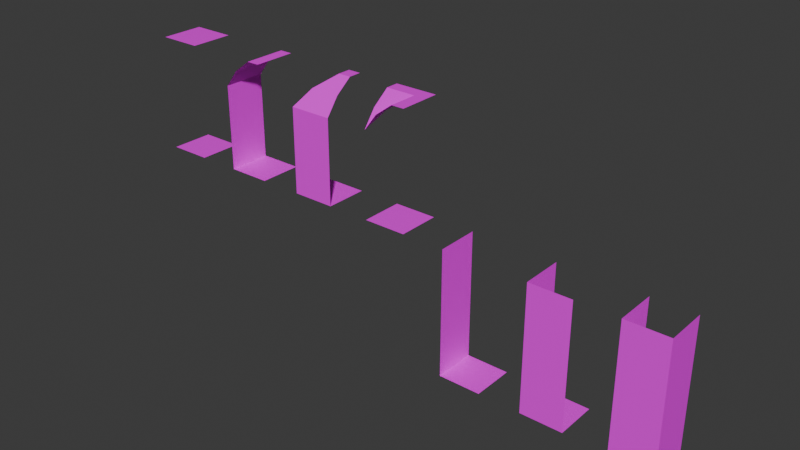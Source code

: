 # Source: dungeon-tiles.blend  (saved by Blender 4.4.32; exported with 4.5.12 LTS)
import bpy
from mathutils import Matrix  # noqa: F401  (used for matrix-valued properties, if any)

bpy.ops.wm.read_factory_settings(use_empty=True)
scene = bpy.context.scene
scene.name = 'Scene'

# ---- collections
col_walls = bpy.data.collections.new('Walls'); scene.collection.children.link(col_walls)

# ---- images (referenced by path relative to the original .blend; pixels are not part of the script)
import os
ASSET_DIR = os.environ.get("B2B_ASSET_DIR", "")  # directory of the original .blend (textures are referenced by path, not embedded)
HERE = os.path.dirname(os.path.abspath(__file__))  # packed textures are extracted next to this script under _unpacked/

def load_image(name, relpath, width, height, colorspace="sRGB"):
    """Load a texture the original file referenced (path relative to the .blend, or extracted next to this script)."""
    p = next((c for c in (os.path.join(HERE, relpath), os.path.join(ASSET_DIR, relpath)) if relpath and os.path.exists(c)), "")
    if p:
        img = bpy.data.images.load(p, check_existing=True)
        img.name = name
    else:  # same state as the original file: an image datablock whose file is absent (Cycles renders it pink)
        img = bpy.data.images.new(name, width, height)
        img.source = "FILE"
        img.filepath = "//" + (relpath or name)
    img.colorspace_settings.name = colorspace
    return img
img_dungeon_texture_png = load_image('dungeon-texture.png', 'dungeon-texture.png', 1024, 1024, 'sRGB')

# ---- materials (node trees are filled in below, after node groups)
mat_material = bpy.data.materials.new('Material')
mat_material.alpha_threshold = 0.0
mat_material.roughness = 0.5
mat_material.line_color = (0.0, 0.0, 0.0, 1.0)

# ---- material node trees
mat_material.use_nodes = True; mat_material.node_tree.nodes.clear()
_N = mat_material.node_tree.nodes; _L = mat_material.node_tree.links
n0 = _N.new('ShaderNodeOutputMaterial'); n0.name = 'Material Output'; n0.location = (300, 300)
n1 = _N.new('ShaderNodeBsdfPrincipled'); n1.name = 'Principled BSDF'; n1.location = (10, 300)
n1.inputs[3].default_value = 1.45
n2 = _N.new('ShaderNodeTexImage'); n2.name = 'Image Texture'; n2.location = (-301, 277)
n2.image = img_dungeon_texture_png
n2.interpolation = 'Closest'
_L.new(n1.outputs[0], n0.inputs[0])
_L.new(n2.outputs[0], n1.inputs[0])
n0.is_active_output = True

# ---- world
world_world = bpy.data.worlds.new('World'); scene.world = world_world
world_world.use_nodes = True; world_world.node_tree.nodes.clear()
_N = world_world.node_tree.nodes; _L = world_world.node_tree.links
n0 = _N.new('ShaderNodeOutputWorld'); n0.name = 'World Output'; n0.location = (300, 300)
n1 = _N.new('ShaderNodeBackground'); n1.name = 'Background'; n1.location = (10, 300)
n1.inputs[0].default_value = (0.05088, 0.05088, 0.05088, 1.0)
_L.new(n1.outputs[0], n0.inputs[0])
n0.is_active_output = True
world_world.color = (0.05088, 0.05088, 0.05088)
world_world.sun_shadow_jitter_overblur = 0.0

# ---- meshes
me_plane = bpy.data.meshes.new('Plane')
me_plane.from_pydata([(-0.5, -0.5, 0.0), (0.5, -0.5, 0.0), (-0.5, 0.5, 0.0), (0.5, 0.5, 0.0)], [], [(0, 1, 3, 2)])
_uv = me_plane.uv_layers.new(name='UVMap')
_uv.uv.foreach_set('vector', [0.25, 0.875, 0.375, 0.875, 0.375, 1.0, 0.25, 1.0])
me_plane.materials.append(mat_material)
me_plane.update()
me_plane_001 = bpy.data.meshes.new('Plane.001')
me_plane_001.from_pydata([(-0.5, -0.5, 0.0), (0.5, -0.5, 0.0), (-0.5, 0.5, 0.0), (0.5, 0.5, 0.0), (-0.5, -0.5, 1.0), (-0.5, 0.5, 1.0), (-0.5, -0.5, 2.0), (-0.5, 0.5, 2.0), (-0.2, -0.5, 2.4), (-0.2, 0.5, 2.4), (0.2, -0.5, 2.7), (0.2, 0.5, 2.7), (0.5, -0.5, 2.7), (0.5, 0.5, 2.7)], [], [(0, 1, 3, 2), (0, 2, 5, 4), (4, 5, 7, 6), (6, 7, 9, 8), (8, 9, 11, 10), (10, 11, 13, 12)])
_uv = me_plane_001.uv_layers.new(name='UVMap')
_uv.uv.foreach_set('vector', [0.25, 0.875, 0.375, 0.875, 0.375, 1.0, 0.25, 1.0, 0.125, 0.875, 0.25, 0.875, 0.25, 1.0, 0.125, 1.0, 0.125, 0.875, 0.25, 0.875, 0.25, 1.0, 0.125, 1.0, 0.125, 0.75, 0.25, 0.75, 0.25, 0.8125, 0.125, 0.8125, 0.25, 0.75, 0.125, 0.75, 0.125, 0.8125, 0.25, 0.8125, 0.25, 0.75, 0.125, 0.75, 0.125, 0.7891, 0.25, 0.7891])
me_plane_001.materials.append(mat_material)
me_plane_001.update()
me_plane_005 = bpy.data.meshes.new('Plane.005')
me_plane_005.from_pydata([(-0.5, -0.5, 0.0), (0.5, -0.5, 0.0), (-0.5, 0.5, 0.0), (0.5, 0.5, 0.0), (-0.5, -0.5, 2.0), (0.2, 0.1923, 2.7), (0.5, 0.1948, 2.7), (-0.5, 0.5, 1.0), (-0.5, 0.5, 2.0), (-0.2, -0.2021, 2.4), (-0.2, 0.5, 2.4), (0.2, 0.5, 2.7), (0.5, -0.5, 1.0), (-0.5, -0.5, 1.0), (0.5, -0.5, 2.0), (0.5, -0.2, 2.4), (0.5, 0.5, 2.7)], [], [(0, 1, 3, 2), (0, 2, 7, 13), (13, 7, 8, 4), (4, 8, 10, 9), (9, 10, 11, 5), (5, 11, 16, 6), (1, 0, 13, 12), (12, 13, 4, 14), (14, 4, 9, 15), (15, 9, 5, 6)])
_uv = me_plane_005.uv_layers.new(name='UVMap')
_uv.uv.foreach_set('vector', [0.25, 0.875, 0.375, 0.875, 0.375, 1.0, 0.25, 1.0, 0.125, 0.875, 0.25, 0.875, 0.25, 1.0, 0.125, 1.0, 0.125, 0.875, 0.25, 0.875, 0.25, 1.0, 0.125, 1.0, 0.125, 0.75, 0.25, 0.75, 0.25, 0.8125, 0.1622, 0.8125, 0.2128, 0.75, 0.125, 0.75, 0.125, 0.8125, 0.1635, 0.8125, 0.1635, 0.75, 0.125, 0.75, 0.125, 0.7891, 0.1631, 0.7891, 0.125, 0.875, 0.25, 0.875, 0.25, 1.0, 0.125, 1.0, 0.125, 0.875, 0.25, 0.875, 0.25, 1.0, 0.125, 1.0, 0.125, 0.75, 0.25, 0.75, 0.212, 0.8125, 0.125, 0.8125, 0.25, 0.75, 0.163, 0.75, 0.213, 0.8125, 0.25, 0.8125])
me_plane_005.materials.append(mat_material)
me_plane_005.update()
me_plane_006 = bpy.data.meshes.new('Plane.006')
me_plane_006.from_pydata([(-0.5, -0.5, 0.0), (0.5, -0.5, 0.0), (-0.5, 0.5, 0.0), (0.5, 0.5, 0.0), (-0.2, -0.5, 2.4), (-0.2, -0.2005, 2.4), (0.2, -0.5, 2.7), (0.2, 0.1945, 2.7), (0.5, -0.5, 2.7), (-0.5, -0.5, 2.0), (-0.5, -0.2, 2.4), (-0.5, 0.2, 2.7), (0.5, 0.5, 2.7), (-0.5, 0.5, 2.7)], [], [(0, 1, 3, 2), (9, 5, 4), (4, 5, 7, 6), (6, 7, 12, 8), (9, 10, 5), (5, 10, 11, 7), (7, 11, 13, 12)])
_uv = me_plane_006.uv_layers.new(name='UVMap')
_uv.uv.foreach_set('vector', [0.25, 0.875, 0.375, 0.875, 0.375, 1.0, 0.25, 1.0, 0.1271, 0.75, 0.1624, 0.8125, 0.125, 0.8125, 0.25, 0.75, 0.2126, 0.75, 0.1632, 0.8125, 0.25, 0.8125, 0.25, 0.75, 0.1632, 0.75, 0.125, 0.7891, 0.25, 0.7891, 0.25, 0.75, 0.25, 0.8125, 0.2124, 0.8125, 0.1626, 0.75, 0.125, 0.75, 0.125, 0.8125, 0.2122, 0.8125, 0.2122, 0.75, 0.125, 0.75, 0.125, 0.7891, 0.25, 0.7891])
me_plane_006.materials.append(mat_material)
me_plane_006.update()
me_plane_007 = bpy.data.meshes.new('Plane.007')
me_plane_007.from_pydata([(-0.5, -0.5, -3.0), (0.5, -0.5, -3.0), (-0.5, 0.5, -3.0), (0.5, 0.5, -3.0), (-0.5, -0.5, -2.0), (-0.5, 0.5, -2.0), (-0.5, 0.5, 0.0), (-0.5, -0.5, 0.0), (-0.5, 0.5, -1.0), (-0.5, -0.5, -1.0)], [], [(0, 1, 3, 2), (0, 2, 5, 4), (4, 5, 8, 9), (9, 8, 6, 7)])
_uv = me_plane_007.uv_layers.new(name='UVMap')
_uv.uv.foreach_set('vector', [0.25, 0.75, 0.375, 0.75, 0.375, 0.875, 0.25, 0.875, 0.125, 0.75, 0.25, 0.75, 0.25, 0.875, 0.125, 0.875, 0.125, 0.75, 0.25, 0.75, 0.25, 0.875, 0.125, 0.875, 0.125, 0.75, 0.25, 0.75, 0.25, 0.875, 0.125, 0.875])
me_plane_007.materials.append(mat_material)
me_plane_007.update()
me_plane_008 = bpy.data.meshes.new('Plane.008')
me_plane_008.from_pydata([(-0.5, -0.5, -3.0), (-0.5, 0.5, -3.0), (0.5, 0.5, -3.0), (-0.5, -0.5, -2.0), (-0.5, 0.5, -2.0), (0.5, -0.5, -3.0), (-0.5, 0.5, 0.0), (-0.5, -0.5, 0.0), (-0.5, 0.5, -1.0), (-0.5, -0.5, -1.0), (0.5, -0.5, -2.0), (0.5, -0.5, -2.384e-07), (0.5, -0.5, -1.0)], [], [(0, 5, 2, 1), (0, 1, 4, 3), (3, 4, 8, 9), (9, 8, 6, 7), (5, 0, 3, 10), (10, 3, 9, 12), (12, 9, 7, 11)])
_uv = me_plane_008.uv_layers.new(name='UVMap')
_uv.uv.foreach_set('vector', [0.25, 0.75, 0.375, 0.75, 0.375, 0.875, 0.25, 0.875, 0.125, 0.75, 0.25, 0.75, 0.25, 0.875, 0.125, 0.875, 0.125, 0.75, 0.25, 0.75, 0.25, 0.875, 0.125, 0.875, 0.125, 0.75, 0.25, 0.75, 0.25, 0.875, 0.125, 0.875, 0.125, 0.75, 0.25, 0.75, 0.25, 0.875, 0.125, 0.875, 0.125, 0.75, 0.25, 0.75, 0.25, 0.875, 0.125, 0.875, 0.125, 0.75, 0.25, 0.75, 0.25, 0.875, 0.125, 0.875])
me_plane_008.materials.append(mat_material)
me_plane_008.update()
me_plane_009 = bpy.data.meshes.new('Plane.009')
me_plane_009.from_pydata([(-0.5, -0.5, -3.0), (-0.5, 0.5, -3.0), (-0.5, -0.5, -2.0), (-0.5, 0.5, -2.0), (0.5, -0.5, -3.0), (-0.5, 0.5, 0.0), (-0.5, -0.5, 0.0), (-0.5, 0.5, -1.0), (-0.5, -0.5, -1.0), (0.5, -0.5, -2.0), (0.5, 0.5, -3.0), (0.5, -0.5, -2.384e-07), (0.5, -0.5, -1.0), (0.5, 0.5, -2.0), (0.5, 0.5, -4.768e-07), (0.5, 0.5, -1.0)], [], [(0, 4, 10, 1), (0, 1, 3, 2), (2, 3, 7, 8), (8, 7, 5, 6), (4, 0, 2, 9), (9, 2, 8, 12), (12, 8, 6, 11), (10, 4, 9, 13), (13, 9, 12, 15), (15, 12, 11, 14)])
_uv = me_plane_009.uv_layers.new(name='UVMap')
_uv.uv.foreach_set('vector', [0.25, 0.75, 0.375, 0.75, 0.375, 0.875, 0.25, 0.875, 0.125, 0.75, 0.25, 0.75, 0.25, 0.875, 0.125, 0.875, 0.125, 0.75, 0.25, 0.75, 0.25, 0.875, 0.125, 0.875, 0.125, 0.75, 0.25, 0.75, 0.25, 0.875, 0.125, 0.875, 0.125, 0.75, 0.25, 0.75, 0.25, 0.875, 0.125, 0.875, 0.125, 0.75, 0.25, 0.75, 0.25, 0.875, 0.125, 0.875, 0.125, 0.75, 0.25, 0.75, 0.25, 0.875, 0.125, 0.875, 0.125, 0.75, 0.25, 0.75, 0.25, 0.875, 0.125, 0.875, 0.125, 0.75, 0.25, 0.75, 0.25, 0.875, 0.125, 0.875, 0.125, 0.75, 0.25, 0.75, 0.25, 0.875, 0.125, 0.875])
me_plane_009.materials.append(mat_material)
me_plane_009.update()
me_plane_012 = bpy.data.meshes.new('Plane.012')
me_plane_012.from_pydata([(0.5, -0.5, 2.7), (-0.5, -0.5, 2.7), (0.5, 0.5, 2.7), (-0.5, 0.5, 2.7)], [], [(0, 1, 3, 2)])
_uv = me_plane_012.uv_layers.new(name='UVMap')
_uv.uv.foreach_set('vector', [0.125, 0.875, 0.125, 0.75, 0.25, 0.75, 0.25, 0.875])
me_plane_012.materials.append(mat_material)
me_plane_012.update()

# ---- objects
ob_ground_col = bpy.data.objects.new('Ground-col', me_plane)
ob_wall_side_col = bpy.data.objects.new('Wall-Side-col', me_plane_001)
ob_wall_corner_col = bpy.data.objects.new('Wall-Corner-col', me_plane_005)
ob_wall_outer_col = bpy.data.objects.new('Wall-Outer-col', me_plane_006)
ob_hole_side_col = bpy.data.objects.new('Hole-Side-col', me_plane_007)
ob_hole_corner_col = bpy.data.objects.new('Hole-Corner-col', me_plane_008)
ob_hole_uturn_col = bpy.data.objects.new('Hole-UTurn-col', me_plane_009)
ob_ceiling_col = bpy.data.objects.new('Ceiling-col', me_plane_012)

# ---- transforms, parenting, visibility, modifiers, constraints
ob_ground_col.location = (0.0, 0.0, 0.0)
ob_wall_side_col.location = (2.0, 0.0, 0.0)
ob_wall_corner_col.location = (4.0, 0.0, 0.0)
ob_wall_outer_col.location = (6.0, 0.0, 0.0)
ob_hole_side_col.location = (8.0, 0.0, 0.0)
ob_hole_corner_col.location = (10.0, 0.0, 0.0)
ob_hole_uturn_col.location = (12.0, 0.0, 0.0)
ob_ceiling_col.location = (0.0, 0.0, 0.0)

# ---- collection membership
col_walls.objects.link(ob_ground_col)
col_walls.objects.link(ob_wall_side_col)
col_walls.objects.link(ob_wall_corner_col)
col_walls.objects.link(ob_wall_outer_col)
col_walls.objects.link(ob_hole_side_col)
col_walls.objects.link(ob_hole_corner_col)
col_walls.objects.link(ob_hole_uturn_col)
col_walls.objects.link(ob_ceiling_col)

# ---- scene / render settings (as saved in the file)
scene.frame_start = 1; scene.frame_end = 250; scene.frame_set(19)
scene.render.engine = 'BLENDER_EEVEE_NEXT'
bpy.context.view_layer.update()

# ---- added for rendering (the .blend has no active camera and no usable light): camera, sun
cam_auto = bpy.data.cameras.new('AutoCamera')
cam_auto.lens = 50.0
cam_auto.sensor_width = 36.0
cam_auto.clip_end = 1000.0
ob_auto_camera = bpy.data.objects.new('AutoCamera', cam_auto)
scene.collection.objects.link(ob_auto_camera)
ob_auto_camera.location = (19.1659, -15.799, 10.3827)
ob_auto_camera.rotation_euler = (1.09748, -7.21219e-08, 0.694738)
scene.camera = ob_auto_camera
light_auto_sun = bpy.data.lights.new('AutoSun', 'SUN')
light_auto_sun.energy = 3.0
light_auto_sun.angle = 0.0523599
ob_auto_sun = bpy.data.objects.new('AutoSun', light_auto_sun)
scene.collection.objects.link(ob_auto_sun)
ob_auto_sun.rotation_euler = (0.872665, 0.174533, 0.523599)
bpy.context.view_layer.update()
